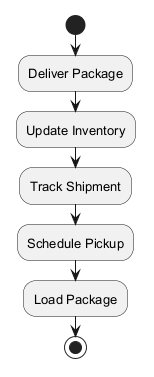

The diagram above was rendered by PlantUML. Its source (embedded in the PNG):
@startuml
skinparam backgroundColor #FFFFFF
skinparam classBackgroundColor #E8F4FA
skinparam classBorderColor #2C7DA0
skinparam defaultFontSize 13
start
:Deliver Package;
:Update Inventory;
:Track Shipment;
:Schedule Pickup;
:Load Package;
stop
@enduml